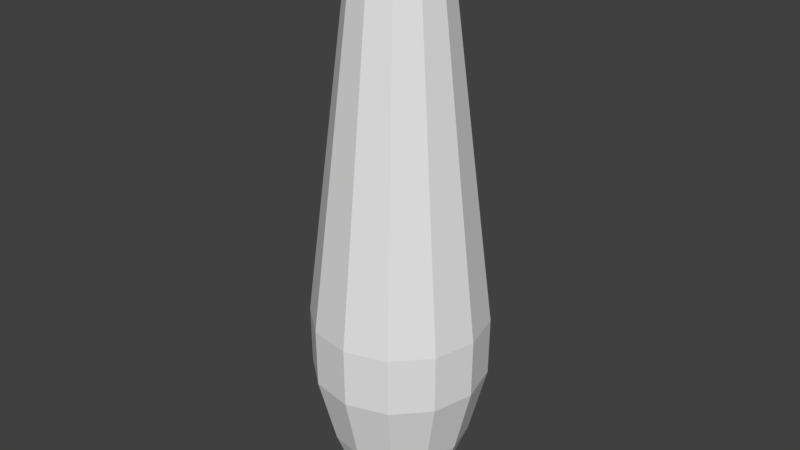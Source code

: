 # Source: Pin_collider.blend  (saved by Blender 2.78.0; exported with 4.5.12 LTS)
import bpy
from mathutils import Matrix  # noqa: F401  (used for matrix-valued properties, if any)

bpy.ops.wm.read_factory_settings(use_empty=True)
scene = bpy.context.scene
scene.name = 'Scene'

# ---- collections
col_collection_1 = bpy.data.collections.new('Collection 1'); scene.collection.children.link(col_collection_1)

# ---- world
world_world = bpy.data.worlds.new('World'); scene.world = world_world
world_world.color = (0.05088, 0.05088, 0.05088)
world_world.use_sun_shadow = False
world_world.sun_shadow_jitter_overblur = 0.0
world_world.cycles.sampling_method = 'MANUAL'

# ---- meshes
me_mesh = bpy.data.meshes.new('Mesh')
me_mesh.from_pydata([(0.128, 3.78, -6.105e-07), (0.2795, 3.64, -5.685e-07), (0.5699, 1.292, -1.399e-07), (0.5654, 0.9083, -9.089e-08), (0.4511, 0.4555, -6.273e-08), (0.3652, 0.234, -5.262e-08), (0.2994, 0.09709, -3.929e-08), (0.2418, 0.02498, -2.505e-08), (0.1805, -0.001038, -1.237e-08), (0.1122, 3.78, 0.06166), (0.2449, 3.64, 0.1347), (0.4994, 1.292, 0.2746), (0.4954, 0.9083, 0.2724), (0.3953, 0.4555, 0.2173), (0.3201, 0.234, 0.176), (0.2624, 0.09709, 0.1442), (0.2119, 0.02498, 0.1165), (0.1582, -0.001038, 0.08698), (0.06858, 3.78, 0.1081), (0.1498, 3.64, 0.236), (0.3054, 1.292, 0.4812), (0.3029, 0.9083, 0.4773), (0.2417, 0.4555, 0.3809), (0.1957, 0.234, 0.3084), (0.1604, 0.09709, 0.2528), (0.1295, 0.02498, 0.2041), (0.09674, -0.001038, 0.1524), (0.008037, 3.78, 0.1277), (0.01755, 3.64, 0.279), (0.03579, 1.292, 0.5688), (0.0355, 0.9083, 0.5642), (0.02833, 0.4555, 0.4502), (0.02293, 0.234, 0.3645), (0.0188, 0.09709, 0.2988), (0.01518, 0.02498, 0.2413), (0.01134, -0.001038, 0.1802), (-0.0545, 3.78, 0.1158), (-0.119, 3.64, 0.2529), (-0.2427, 1.292, 0.5157), (-0.2407, 0.9083, 0.5116), (-0.1921, 0.4555, 0.4082), (-0.1555, 0.234, 0.3305), (-0.1275, 0.09709, 0.2709), (-0.1029, 0.02498, 0.2188), (-0.07687, -0.001038, 0.1634), (-6.395e-14, 3.8, -6.191e-07), (-0.1035, 3.78, 0.07523), (-0.2261, 3.64, 0.1643), (-0.4611, 1.292, 0.335), (-0.4574, 0.9083, 0.3323), (-0.365, 0.4555, 0.2652), (-0.2955, 0.234, 0.2147), (-0.2422, 0.09709, 0.176), (-0.1956, 0.02498, 0.1421), (-0.1461, -0.001038, 0.1061), (-0.127, 3.78, 0.01604), (-0.2773, 3.64, 0.03503), (-0.5654, 1.292, 0.07143), (-0.5609, 0.9083, 0.07086), (-0.4476, 0.4555, 0.05654), (-0.3624, 0.234, 0.04578), (-0.297, 0.09709, 0.03752), (-0.2399, 0.02498, 0.0303), (-0.1791, -0.001038, 0.02263), (-0.2177, 3.725, -0.02751), (-0.2773, 3.64, -0.03503), (-0.3107, 3.529, -0.03925), (-0.5654, 1.292, -0.07143), (-0.5744, 1.108, -0.07257), (-0.5609, 0.9083, -0.07086), (-0.5202, 0.6913, -0.06571), (-0.4476, 0.4555, -0.05654), (-0.4017, 0.3329, -0.05075), (-0.3624, 0.234, -0.04578), (-0.3279, 0.1562, -0.04143), (-0.297, 0.09709, -0.03752), (-0.2682, 0.05417, -0.03388), (-0.2399, 0.02498, -0.0303), (-0.2107, 0.007063, -0.02661), (-0.1791, -0.001038, -0.02263), (-0.1437, -0.001038, -0.01816), (-0.2041, 3.725, -0.0808), (-0.2912, 3.529, -0.1153), (-0.5383, 1.108, -0.2131), (-0.4875, 0.6913, -0.193), (-0.3765, 0.3329, -0.1491), (-0.3073, 0.1562, -0.1217), (-0.2513, 0.05417, -0.0995), (-0.1974, 0.007063, -0.07817), (-0.1035, 3.78, -0.07523), (-0.2261, 3.64, -0.1643), (-0.4611, 1.292, -0.335), (-0.4574, 0.9083, -0.3323), (-0.365, 0.4555, -0.2652), (-0.2955, 0.234, -0.2147), (-0.2422, 0.09709, -0.176), (-0.1956, 0.02498, -0.1421), (-0.1461, -0.001038, -0.1061), (-0.0545, 3.78, -0.1158), (-0.119, 3.64, -0.2529), (-0.2427, 1.292, -0.5157), (-0.2407, 0.9083, -0.5116), (-0.1921, 0.4555, -0.4082), (-0.1555, 0.234, -0.3305), (-0.1275, 0.09709, -0.2709), (-0.1029, 0.02498, -0.2188), (-0.07687, -0.001038, -0.1634), (0.008037, 3.78, -0.1277), (0.01755, 3.64, -0.279), (0.03579, 1.292, -0.5688), (0.0355, 0.9083, -0.5642), (0.02833, 0.4555, -0.4502), (0.02293, 0.234, -0.3645), (0.0188, 0.09709, -0.2988), (0.01518, 0.02498, -0.2413), (0.01134, -0.001038, -0.1802), (0.06858, 3.78, -0.1081), (0.1498, 3.64, -0.236), (0.3054, 1.292, -0.4812), (0.3029, 0.9083, -0.4773), (0.2417, 0.4555, -0.3809), (0.1957, 0.234, -0.3084), (0.1604, 0.09709, -0.2528), (0.1295, 0.02498, -0.2041), (0.09674, -0.001038, -0.1524), (0.1122, 3.78, -0.06166), (0.2449, 3.64, -0.1347), (0.4994, 1.292, -0.2746), (0.4954, 0.9083, -0.2724), (0.3953, 0.4555, -0.2173), (0.3201, 0.234, -0.176), (0.2624, 0.09709, -0.1442), (0.2119, 0.02498, -0.1165), (0.1582, -0.001038, -0.08698)], [], [(5, 4, 129, 130), (3, 4, 13, 12), (13, 4, 5, 14), (14, 5, 6, 15), (128, 127, 2, 3), (1, 0, 125, 126), (9, 0, 1, 10), (15, 6, 7, 16), (10, 11, 2, 1), (16, 7, 8, 17), (24, 15, 16, 25), (25, 16, 17, 26), (8, 17, 80), (21, 12, 13, 22), (22, 13, 14, 23), (23, 14, 15, 24), (28, 29, 20, 19), (45, 27, 36), (34, 25, 26, 35), (17, 26, 80), (29, 20, 21, 30), (30, 21, 22, 31), (31, 22, 23, 32), (33, 24, 25, 34), (37, 38, 29, 28), (45, 36, 46), (26, 35, 80), (38, 29, 30, 39), (39, 30, 31, 40), (40, 31, 32, 41), (42, 33, 34, 43), (43, 34, 35, 44), (47, 48, 38, 37), (45, 46, 55), (48, 38, 39, 49), (49, 39, 40, 50), (50, 40, 41, 51), (52, 42, 43, 53), (53, 43, 44, 54), (35, 44, 80), (56, 57, 48, 47), (57, 48, 49, 58), (59, 50, 51, 60), (56, 66, 57), (61, 52, 53, 62), (62, 53, 54, 63), (44, 54, 80), (58, 49, 50, 59), (97, 88, 79), (63, 54, 80), (60, 72, 59), (45, 98, 107), (56, 65, 64), (65, 56, 66), (105, 96, 97, 106), (62, 76, 61), (104, 95, 96, 105), (63, 78, 62), (94, 95, 104, 103), (59, 70, 58), (101, 92, 93, 102), (107, 98, 99, 108), (61, 75, 74), (75, 61, 76), (62, 77, 76), (45, 55, 64, 81), (77, 62, 78), (67, 57, 66), (63, 79, 78), (67, 57, 68), (81, 89, 45), (69, 58, 70), (79, 63, 80), (66, 82, 67), (59, 71, 70), (71, 59, 72), (60, 73, 72), (73, 60, 74), (99, 100, 91, 90), (84, 92, 83, 69), (85, 93, 84, 71), (102, 93, 94, 103), (86, 94, 85, 73), (97, 80, 79), (87, 95, 86, 75), (82, 90, 81, 65), (88, 96, 87, 77), (84, 93, 92), (74, 75, 86), (75, 76, 87), (64, 65, 81), (76, 77, 87), (65, 66, 82), (77, 78, 88), (93, 85, 94), (78, 79, 88), (67, 68, 83), (45, 89, 98), (91, 82, 90), (69, 70, 84), (70, 71, 84), (71, 72, 85), (72, 73, 85), (73, 74, 86), (88, 97, 96), (97, 106, 80), (108, 109, 100, 99), (83, 92, 91), (86, 95, 94), (45, 107, 116), (109, 100, 101, 110), (110, 101, 102, 111), (112, 103, 104, 113), (113, 104, 105, 114), (114, 105, 106, 115), (117, 118, 109, 108), (45, 116, 125), (118, 109, 110, 119), (120, 111, 112, 121), (113, 114, 123, 122), (123, 114, 115, 124), (106, 115, 80), (119, 110, 111, 120), (126, 127, 118, 117), (129, 120, 121, 130), (131, 122, 123, 132), (123, 124, 133, 132), (115, 124, 80), (127, 118, 119, 128), (128, 119, 120, 129), (45, 125, 0), (133, 8, 80), (124, 133, 80), (18, 9, 10, 19), (45, 0, 9), (32, 33, 42, 41), (121, 112, 113, 122), (61, 74, 60), (130, 121, 122, 131), (91, 83, 67, 82), (51, 41, 42, 52), (58, 69, 68), (111, 102, 103, 112), (60, 51, 52, 61), (87, 96, 95), (81, 90, 89), (4, 3, 128, 129), (100, 91, 92, 101), (116, 107, 108, 117), (125, 116, 117, 126), (11, 2, 3, 12), (45, 9, 18), (27, 18, 19, 28), (36, 27, 28, 37), (36, 37, 47, 46), (55, 46, 47, 56), (56, 64, 55), (58, 68, 57), (98, 89, 90, 99), (32, 23, 24, 33), (68, 69, 83), (2, 1, 126, 127), (6, 5, 130, 131), (7, 6, 131, 132), (8, 7, 132, 133), (45, 18, 27), (20, 11, 12, 21), (19, 20, 11, 10)])
me_mesh.use_remesh_preserve_volume = False
me_mesh.use_remesh_preserve_attributes = False
me_mesh.use_mirror_vertex_groups = False
me_mesh.update()

# ---- objects
ob_pin = bpy.data.objects.new('Pin', me_mesh)

# ---- transforms, parenting, visibility, modifiers, constraints
ob_pin.location = (0.0, 0.0, 0.001038)
ob_pin.rotation_euler = (1.571, -0.0, -0.0)
ob_pin.lineart.crease_threshold = 0.0

# ---- collection membership
col_collection_1.objects.link(ob_pin)

# ---- scene / render settings (as saved in the file)
scene.frame_start = 1; scene.frame_end = 250; scene.frame_set(1)
scene.render.engine = 'BLENDER_EEVEE_NEXT'
scene.render.resolution_percentage = 50
scene.render.dither_intensity = 0.0
scene.cycles.use_denoising = False
scene.cycles.samples = 128
scene.cycles.sampling_pattern = 'TABULATED_SOBOL'
scene.cycles.light_sampling_threshold = 0.0
scene.cycles.use_adaptive_sampling = False
scene.cycles.use_light_tree = False
scene.cycles.blur_glossy = 0.0
scene.cycles.sample_clamp_indirect = 0.0
scene.view_settings.view_transform = 'Standard'
bpy.context.view_layer.update()

# ---- added for rendering (the .blend has no active camera and no usable light): camera, sun
cam_auto = bpy.data.cameras.new('AutoCamera')
cam_auto.lens = 50.0
cam_auto.sensor_width = 36.0
cam_auto.clip_end = 1000.0
ob_auto_camera = bpy.data.objects.new('AutoCamera', cam_auto)
scene.collection.objects.link(ob_auto_camera)
ob_auto_camera.location = (3.81831, -4.58469, 4.95698)
ob_auto_camera.rotation_euler = (1.09748, -7.21219e-08, 0.694738)
scene.camera = ob_auto_camera
light_auto_sun = bpy.data.lights.new('AutoSun', 'SUN')
light_auto_sun.energy = 3.0
light_auto_sun.angle = 0.0523599
ob_auto_sun = bpy.data.objects.new('AutoSun', light_auto_sun)
scene.collection.objects.link(ob_auto_sun)
ob_auto_sun.rotation_euler = (0.872665, 0.174533, 0.523599)
bpy.context.view_layer.update()
